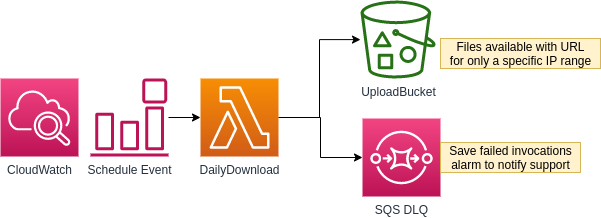

The diagram above was exported from draw.io. Its source (the exported page's mxGraphModel, read from the mxfile embedded in the PNG):
<mxGraphModel dx="922" dy="893" grid="1" gridSize="10" guides="1" tooltips="1" connect="1" arrows="1" fold="1" page="1" pageScale="1" pageWidth="1169" pageHeight="827" math="0" shadow="0">
  <root>
    <mxCell id="0" />
    <mxCell id="1" parent="0" />
    <mxCell id="2" style="edgeStyle=orthogonalEdgeStyle;rounded=0;orthogonalLoop=1;jettySize=auto;html=1;" edge="1" source="4" target="9" parent="1">
      <mxGeometry relative="1" as="geometry" />
    </mxCell>
    <mxCell id="3" style="edgeStyle=orthogonalEdgeStyle;rounded=0;orthogonalLoop=1;jettySize=auto;html=1;" edge="1" source="4" target="8" parent="1">
      <mxGeometry relative="1" as="geometry" />
    </mxCell>
    <mxCell id="4" value="DailyDownload" style="points=[[0,0,0],[0.25,0,0],[0.5,0,0],[0.75,0,0],[1,0,0],[0,1,0],[0.25,1,0],[0.5,1,0],[0.75,1,0],[1,1,0],[0,0.25,0],[0,0.5,0],[0,0.75,0],[1,0.25,0],[1,0.5,0],[1,0.75,0]];outlineConnect=0;fontColor=#232F3E;gradientColor=#F78E04;gradientDirection=north;fillColor=#D05C17;strokeColor=#ffffff;dashed=0;verticalLabelPosition=bottom;verticalAlign=top;align=center;html=1;fontSize=12;fontStyle=0;aspect=fixed;shape=mxgraph.aws4.resourceIcon;resIcon=mxgraph.aws4.lambda;" vertex="1" parent="1">
      <mxGeometry x="200" y="80" width="78" height="78" as="geometry" />
    </mxCell>
    <mxCell id="5" value="CloudWatch" style="points=[[0,0,0],[0.25,0,0],[0.5,0,0],[0.75,0,0],[1,0,0],[0,1,0],[0.25,1,0],[0.5,1,0],[0.75,1,0],[1,1,0],[0,0.25,0],[0,0.5,0],[0,0.75,0],[1,0.25,0],[1,0.5,0],[1,0.75,0]];points=[[0,0,0],[0.25,0,0],[0.5,0,0],[0.75,0,0],[1,0,0],[0,1,0],[0.25,1,0],[0.5,1,0],[0.75,1,0],[1,1,0],[0,0.25,0],[0,0.5,0],[0,0.75,0],[1,0.25,0],[1,0.5,0],[1,0.75,0]];outlineConnect=0;fontColor=#232F3E;gradientColor=#F34482;gradientDirection=north;fillColor=#BC1356;strokeColor=#ffffff;dashed=0;verticalLabelPosition=bottom;verticalAlign=top;align=center;html=1;fontSize=12;fontStyle=0;aspect=fixed;shape=mxgraph.aws4.resourceIcon;resIcon=mxgraph.aws4.cloudwatch_2;" vertex="1" parent="1">
      <mxGeometry y="80" width="78" height="78" as="geometry" />
    </mxCell>
    <mxCell id="6" style="edgeStyle=orthogonalEdgeStyle;rounded=0;orthogonalLoop=1;jettySize=auto;html=1;" edge="1" source="7" target="4" parent="1">
      <mxGeometry relative="1" as="geometry" />
    </mxCell>
    <mxCell id="7" value="Schedule Event" style="outlineConnect=0;fontColor=#232F3E;gradientColor=none;fillColor=#BC1356;strokeColor=none;dashed=0;verticalLabelPosition=bottom;verticalAlign=top;align=center;html=1;fontSize=12;fontStyle=0;aspect=fixed;pointerEvents=1;shape=mxgraph.aws4.event_event_based;" vertex="1" parent="1">
      <mxGeometry x="90" y="80" width="78" height="78" as="geometry" />
    </mxCell>
    <mxCell id="8" value="SQS DLQ" style="points=[[0,0,0],[0.25,0,0],[0.5,0,0],[0.75,0,0],[1,0,0],[0,1,0],[0.25,1,0],[0.5,1,0],[0.75,1,0],[1,1,0],[0,0.25,0],[0,0.5,0],[0,0.75,0],[1,0.25,0],[1,0.5,0],[1,0.75,0]];outlineConnect=0;fontColor=#232F3E;gradientColor=#F34482;gradientDirection=north;fillColor=#BC1356;strokeColor=#ffffff;dashed=0;verticalLabelPosition=bottom;verticalAlign=top;align=center;html=1;fontSize=12;fontStyle=0;aspect=fixed;shape=mxgraph.aws4.resourceIcon;resIcon=mxgraph.aws4.sqs;" vertex="1" parent="1">
      <mxGeometry x="362" y="120" width="78" height="78" as="geometry" />
    </mxCell>
    <mxCell id="9" value="UploadBucket" style="outlineConnect=0;fontColor=#232F3E;gradientColor=none;fillColor=#277116;strokeColor=none;dashed=0;verticalLabelPosition=bottom;verticalAlign=top;align=center;html=1;fontSize=12;fontStyle=0;aspect=fixed;pointerEvents=1;shape=mxgraph.aws4.bucket_with_objects;" vertex="1" parent="1">
      <mxGeometry x="360" y="2" width="75" height="78" as="geometry" />
    </mxCell>
    <mxCell id="10" value="Files available with URL&lt;br&gt;for only a specific IP range" style="text;html=1;align=center;verticalAlign=middle;resizable=0;points=[];autosize=1;fillColor=#fff2cc;strokeColor=#d6b656;" vertex="1" parent="1">
      <mxGeometry x="440" y="40" width="160" height="30" as="geometry" />
    </mxCell>
    <mxCell id="11" value="Save failed invocations&lt;br&gt;alarm to notify support" style="text;html=1;align=center;verticalAlign=middle;resizable=0;points=[];autosize=1;fillColor=#fff2cc;strokeColor=#d6b656;" vertex="1" parent="1">
      <mxGeometry x="440" y="144" width="140" height="30" as="geometry" />
    </mxCell>
  </root>
</mxGraphModel>